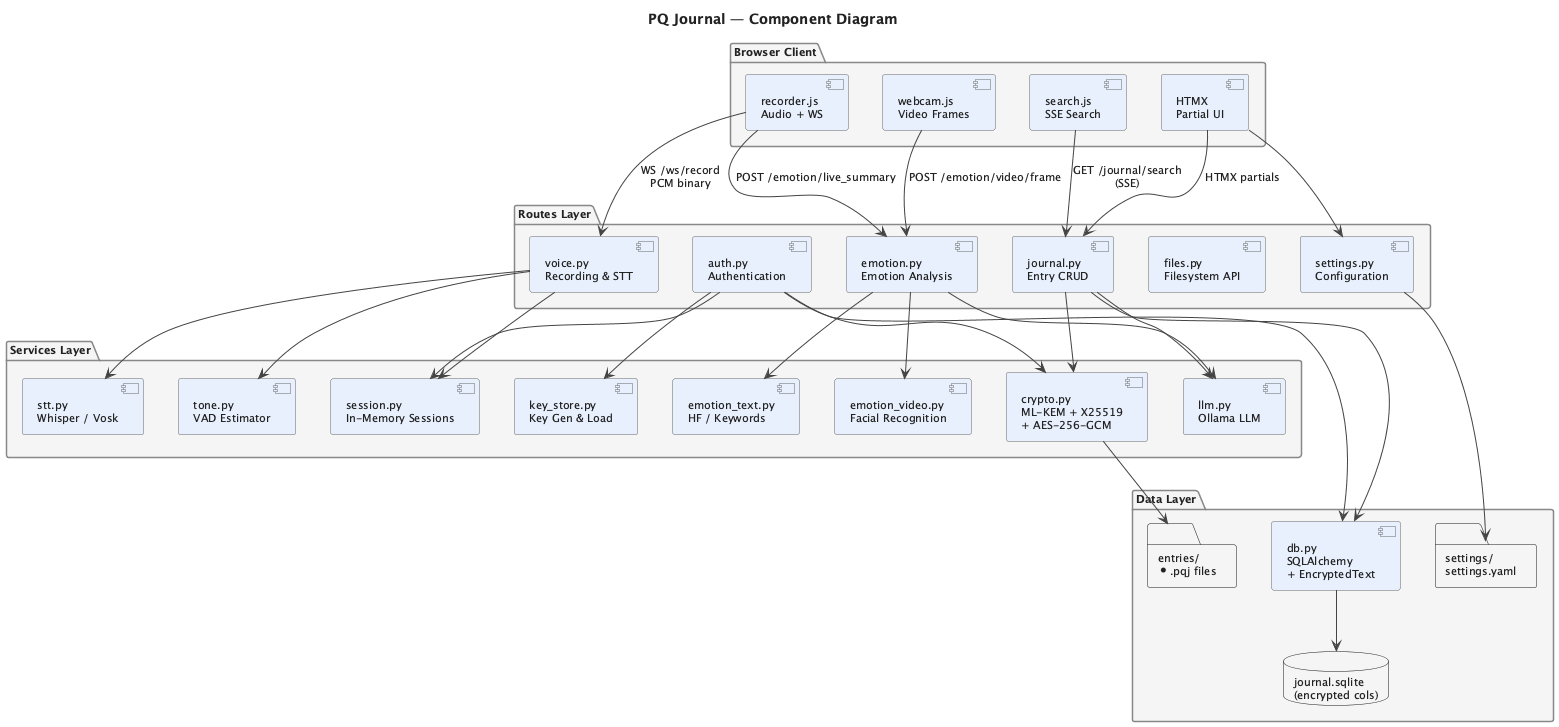

The diagram above was rendered by PlantUML. Its source (embedded in the PNG):
@startuml component_diagram
skinparam backgroundColor White
skinparam defaultBackgroundColor White
skinparam defaultFontColor #222222
skinparam defaultFontSize 11
skinparam ArrowColor #444444
skinparam PackageBorderColor #888888
skinparam PackageBackgroundColor #f5f5f5
skinparam ComponentBorderColor #666666
skinparam ComponentBackgroundColor #e8f0fe
skinparam InterfaceBorderColor #888888
skinparam InterfaceBackgroundColor White

title PQ Journal — Component Diagram

package "Routes Layer" {
  [auth.py\nAuthentication] as auth
  [journal.py\nEntry CRUD] as journal
  [voice.py\nRecording & STT] as voice
  [emotion.py\nEmotion Analysis] as emotion
  [files.py\nFilesystem API] as files
  [settings.py\nConfiguration] as settings_route
}

package "Services Layer" {
  [key_store.py\nKey Gen & Load] as key_store
  [session.py\nIn-Memory Sessions] as session
  [crypto.py\nML-KEM + X25519\n+ AES-256-GCM] as crypto
  [stt.py\nWhisper / Vosk] as stt
  [llm.py\nOllama LLM] as llm
  [emotion_text.py\nHF / Keywords] as emot_text
  [emotion_video.py\nFacial Recognition] as emot_video
  [tone.py\nVAD Estimator] as tone
}

package "Data Layer" {
  [db.py\nSQLAlchemy\n+ EncryptedText] as db
  database "journal.sqlite\n(encrypted cols)" as sqlite
  folder "entries/\n*.pqj files" as pqj_files
  folder "settings/\nsettings.yaml" as yaml_files
}

package "Browser Client" {
  [recorder.js\nAudio + WS] as recorder
  [webcam.js\nVideo Frames] as webcam
  [search.js\nSSE Search] as search_js
  [HTMX\nPartial UI] as htmx
}

' Route → Service dependencies
auth --> key_store
auth --> session
auth --> crypto
auth --> db
journal --> crypto
journal --> db
journal --> llm
voice --> stt
voice --> tone
voice --> session
emotion --> llm
emotion --> emot_text
emotion --> emot_video

' Service → Data dependencies
db --> sqlite
crypto --> pqj_files
settings_route --> yaml_files

' Browser → Routes (HTTP/WS)
recorder --> voice : "WS /ws/record\nPCM binary"
recorder --> emotion : "POST /emotion/live_summary"
webcam --> emotion : "POST /emotion/video/frame"
search_js --> journal : "GET /journal/search\n(SSE)"
htmx --> journal : "HTMX partials"
htmx --> settings_route

@enduml